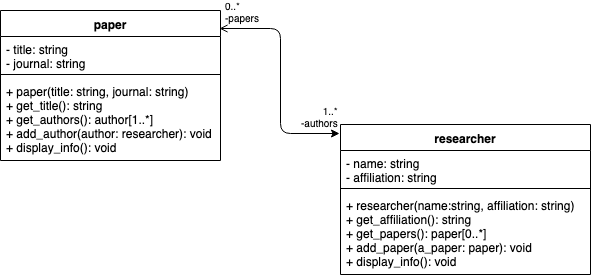

The diagram above was exported from draw.io. Its source (the exported page's mxGraphModel, read from the mxfile embedded in the PNG):
<mxGraphModel dx="758" dy="425" grid="1" gridSize="10" guides="1" tooltips="1" connect="1" arrows="1" fold="1" page="1" pageScale="1" pageWidth="827" pageHeight="1169" math="0" shadow="0">
  <root>
    <mxCell id="0" />
    <mxCell id="1" parent="0" />
    <mxCell id="70Q8K6yXB62LgcJ7yNrg-1" value="paper" style="swimlane;fontStyle=1;align=center;verticalAlign=top;childLayout=stackLayout;horizontal=1;startSize=26;horizontalStack=0;resizeParent=1;resizeParentMax=0;resizeLast=0;collapsible=1;marginBottom=0;" parent="1" vertex="1">
      <mxGeometry x="130" y="60" width="220" height="150" as="geometry" />
    </mxCell>
    <mxCell id="70Q8K6yXB62LgcJ7yNrg-2" value="- title: string&#10;- journal: string&#10;" style="text;strokeColor=none;fillColor=none;align=left;verticalAlign=top;spacingLeft=4;spacingRight=4;overflow=hidden;rotatable=0;points=[[0,0.5],[1,0.5]];portConstraint=eastwest;" parent="70Q8K6yXB62LgcJ7yNrg-1" vertex="1">
      <mxGeometry y="26" width="220" height="34" as="geometry" />
    </mxCell>
    <mxCell id="70Q8K6yXB62LgcJ7yNrg-3" value="" style="line;strokeWidth=1;fillColor=none;align=left;verticalAlign=middle;spacingTop=-1;spacingLeft=3;spacingRight=3;rotatable=0;labelPosition=right;points=[];portConstraint=eastwest;" parent="70Q8K6yXB62LgcJ7yNrg-1" vertex="1">
      <mxGeometry y="60" width="220" height="8" as="geometry" />
    </mxCell>
    <mxCell id="70Q8K6yXB62LgcJ7yNrg-4" value="+ paper(title: string, journal: string)&#10;+ get_title(): string&#10;+ get_authors(): author[1..*]&#10;+ add_author(author: researcher): void&#10;+ display_info(): void" style="text;strokeColor=none;fillColor=none;align=left;verticalAlign=top;spacingLeft=4;spacingRight=4;overflow=hidden;rotatable=0;points=[[0,0.5],[1,0.5]];portConstraint=eastwest;" parent="70Q8K6yXB62LgcJ7yNrg-1" vertex="1">
      <mxGeometry y="68" width="220" height="82" as="geometry" />
    </mxCell>
    <mxCell id="70Q8K6yXB62LgcJ7yNrg-5" value="researcher" style="swimlane;fontStyle=1;align=center;verticalAlign=top;childLayout=stackLayout;horizontal=1;startSize=26;horizontalStack=0;resizeParent=1;resizeParentMax=0;resizeLast=0;collapsible=1;marginBottom=0;" parent="1" vertex="1">
      <mxGeometry x="470" y="174" width="250" height="150" as="geometry">
        <mxRectangle x="480" y="130" width="90" height="26" as="alternateBounds" />
      </mxGeometry>
    </mxCell>
    <mxCell id="70Q8K6yXB62LgcJ7yNrg-6" value="- name: string&#10;- affiliation: string&#10;" style="text;strokeColor=none;fillColor=none;align=left;verticalAlign=top;spacingLeft=4;spacingRight=4;overflow=hidden;rotatable=0;points=[[0,0.5],[1,0.5]];portConstraint=eastwest;" parent="70Q8K6yXB62LgcJ7yNrg-5" vertex="1">
      <mxGeometry y="26" width="250" height="34" as="geometry" />
    </mxCell>
    <mxCell id="70Q8K6yXB62LgcJ7yNrg-7" value="" style="line;strokeWidth=1;fillColor=none;align=left;verticalAlign=middle;spacingTop=-1;spacingLeft=3;spacingRight=3;rotatable=0;labelPosition=right;points=[];portConstraint=eastwest;" parent="70Q8K6yXB62LgcJ7yNrg-5" vertex="1">
      <mxGeometry y="60" width="250" height="8" as="geometry" />
    </mxCell>
    <mxCell id="70Q8K6yXB62LgcJ7yNrg-8" value="+ researcher(name:string, affiliation: string)&#10;+ get_affiliation(): string&#10;+ get_papers(): paper[0..*]&#10;+ add_paper(a_paper: paper): void&#10;+ display_info(): void&#10;" style="text;strokeColor=none;fillColor=none;align=left;verticalAlign=top;spacingLeft=4;spacingRight=4;overflow=hidden;rotatable=0;points=[[0,0.5],[1,0.5]];portConstraint=eastwest;" parent="70Q8K6yXB62LgcJ7yNrg-5" vertex="1">
      <mxGeometry y="68" width="250" height="82" as="geometry" />
    </mxCell>
    <mxCell id="70Q8K6yXB62LgcJ7yNrg-9" value="" style="endArrow=classic;html=1;edgeStyle=orthogonalEdgeStyle;entryX=-0.003;entryY=0.063;entryDx=0;entryDy=0;entryPerimeter=0;exitX=0.997;exitY=0.117;exitDx=0;exitDy=0;exitPerimeter=0;startArrow=open;startFill=0;endFill=1;" parent="1" source="70Q8K6yXB62LgcJ7yNrg-1" target="70Q8K6yXB62LgcJ7yNrg-5" edge="1">
      <mxGeometry relative="1" as="geometry">
        <mxPoint x="353" y="69" as="sourcePoint" />
        <mxPoint x="460" y="290" as="targetPoint" />
      </mxGeometry>
    </mxCell>
    <mxCell id="70Q8K6yXB62LgcJ7yNrg-10" value="0..*&lt;br&gt;-papers&lt;br&gt;" style="resizable=0;html=1;align=left;verticalAlign=bottom;labelBackgroundColor=#ffffff;fontSize=10;" parent="70Q8K6yXB62LgcJ7yNrg-9" connectable="0" vertex="1">
      <mxGeometry x="-1" relative="1" as="geometry">
        <mxPoint x="3" y="-3" as="offset" />
      </mxGeometry>
    </mxCell>
    <mxCell id="70Q8K6yXB62LgcJ7yNrg-11" value="1..*&lt;br&gt;-authors&lt;br&gt;" style="resizable=0;html=1;align=right;verticalAlign=bottom;labelBackgroundColor=#ffffff;fontSize=10;" parent="70Q8K6yXB62LgcJ7yNrg-9" connectable="0" vertex="1">
      <mxGeometry x="1" relative="1" as="geometry">
        <mxPoint x="1" y="-3" as="offset" />
      </mxGeometry>
    </mxCell>
  </root>
</mxGraphModel>